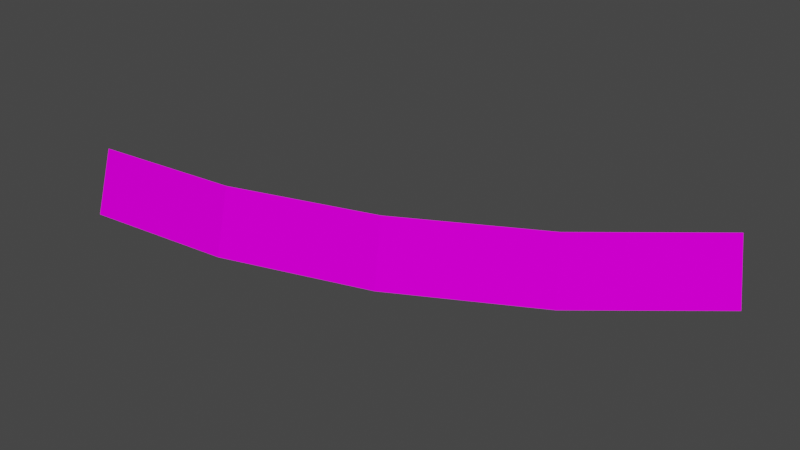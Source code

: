 # Source: barrier45.blend  (saved by Blender 3.3.6; exported with 4.5.12 LTS)
import bpy
from mathutils import Matrix  # noqa: F401  (used for matrix-valued properties, if any)

bpy.ops.wm.read_factory_settings(use_empty=True)
scene = bpy.context.scene
scene.name = 'Scene'

# ---- collections
col_collection = bpy.data.collections.new('Collection'); scene.collection.children.link(col_collection)

# ---- images (referenced by path relative to the original .blend; pixels are not part of the script)
import os
ASSET_DIR = os.environ.get("B2B_ASSET_DIR", "")  # directory of the original .blend (textures are referenced by path, not embedded)
HERE = os.path.dirname(os.path.abspath(__file__))  # packed textures are extracted next to this script under _unpacked/

def load_image(name, relpath, width, height, colorspace="sRGB"):
    """Load a texture the original file referenced (path relative to the .blend, or extracted next to this script)."""
    p = next((c for c in (os.path.join(HERE, relpath), os.path.join(ASSET_DIR, relpath)) if relpath and os.path.exists(c)), "")
    if p:
        img = bpy.data.images.load(p, check_existing=True)
        img.name = name
    else:  # same state as the original file: an image datablock whose file is absent (Cycles renders it pink)
        img = bpy.data.images.new(name, width, height)
        img.source = "FILE"
        img.filepath = "//" + (relpath or name)
    img.colorspace_settings.name = colorspace
    return img
img_level1_64box1_png = load_image('level1_64box1.png', 'level1_64box1.png', 1024, 1024, 'sRGB')
img_trackset00_trk_64chevrons_png_001 = load_image('trackset00_trk_64chevrons.png.001', 'trackset00_trk_64chevrons.png', 1024, 1024, 'sRGB')
img_trackset00_trk_curb_png_001 = load_image('trackset00_trk_curb.png.001', 'trackset00_trk_curb.png', 1024, 1024, 'sRGB')
img_trackset00_trk_64chevback_png_001 = load_image('trackset00_trk_64chevback.png.001', 'trackset00_trk_64chevback.png', 1024, 1024, 'sRGB')

# ---- materials (node trees are filled in below, after node groups)
mat_level1_64box1 = bpy.data.materials.new('level1_64box1')
mat_level1_64box1.alpha_threshold = 0.0
mat_level1_64box1.use_transparent_shadow = False
mat_level1_64box1.diffuse_color = (1.0, 1.0, 1.0, 1.0)
mat_level1_64box1.roughness = 0.5
mat_trackset00_trk_64chevrons = bpy.data.materials.new('trackset00_trk_64chevrons')
mat_trackset00_trk_64chevrons.alpha_threshold = 0.0
mat_trackset00_trk_64chevrons.use_transparent_shadow = False
mat_trackset00_trk_64chevrons.diffuse_color = (1.0, 1.0, 1.0, 1.0)
mat_trackset00_trk_64chevrons.roughness = 0.5
mat_trackset00_trk_curb = bpy.data.materials.new('trackset00_trk_curb')
mat_trackset00_trk_curb.alpha_threshold = 0.0
mat_trackset00_trk_curb.use_transparent_shadow = False
mat_trackset00_trk_curb.diffuse_color = (1.0, 1.0, 1.0, 1.0)
mat_trackset00_trk_curb.roughness = 0.5
mat_trackset00_trk_64chevback = bpy.data.materials.new('trackset00_trk_64chevback')
mat_trackset00_trk_64chevback.alpha_threshold = 0.0
mat_trackset00_trk_64chevback.use_transparent_shadow = False
mat_trackset00_trk_64chevback.diffuse_color = (1.0, 1.0, 1.0, 1.0)
mat_trackset00_trk_64chevback.roughness = 0.5

# ---- material node trees
mat_level1_64box1.use_nodes = True; mat_level1_64box1.node_tree.nodes.clear()
_N = mat_level1_64box1.node_tree.nodes; _L = mat_level1_64box1.node_tree.links
n0 = _N.new('ShaderNodeBsdfDiffuse'); n0.name = 'Diffuse BSDF'; n0.location = (0, 0)
n1 = _N.new('ShaderNodeTexImage'); n1.name = 'Image Texture'; n1.location = (0, 0)
n1.image = img_level1_64box1_png
n2 = _N.new('ShaderNodeOutputMaterial'); n2.name = 'Material Output'; n2.location = (0, 0)
_L.new(n0.outputs[0], n2.inputs[0])
_L.new(n1.outputs[0], n0.inputs[0])
n2.is_active_output = True
mat_trackset00_trk_64chevrons.use_nodes = True; mat_trackset00_trk_64chevrons.node_tree.nodes.clear()
_N = mat_trackset00_trk_64chevrons.node_tree.nodes; _L = mat_trackset00_trk_64chevrons.node_tree.links
n0 = _N.new('ShaderNodeBsdfDiffuse'); n0.name = 'Diffuse BSDF'; n0.location = (0, 0)
n1 = _N.new('ShaderNodeTexImage'); n1.name = 'Image Texture'; n1.location = (0, 0)
n1.image = img_trackset00_trk_64chevrons_png_001
n2 = _N.new('ShaderNodeOutputMaterial'); n2.name = 'Material Output'; n2.location = (0, 0)
_L.new(n0.outputs[0], n2.inputs[0])
_L.new(n1.outputs[0], n0.inputs[0])
n2.is_active_output = True
mat_trackset00_trk_curb.use_nodes = True; mat_trackset00_trk_curb.node_tree.nodes.clear()
_N = mat_trackset00_trk_curb.node_tree.nodes; _L = mat_trackset00_trk_curb.node_tree.links
n0 = _N.new('ShaderNodeBsdfDiffuse'); n0.name = 'Diffuse BSDF'; n0.location = (0, 0)
n1 = _N.new('ShaderNodeTexImage'); n1.name = 'Image Texture'; n1.location = (0, 0)
n1.image = img_trackset00_trk_curb_png_001
n2 = _N.new('ShaderNodeOutputMaterial'); n2.name = 'Material Output'; n2.location = (0, 0)
_L.new(n0.outputs[0], n2.inputs[0])
_L.new(n1.outputs[0], n0.inputs[0])
n2.is_active_output = True
mat_trackset00_trk_64chevback.use_nodes = True; mat_trackset00_trk_64chevback.node_tree.nodes.clear()
_N = mat_trackset00_trk_64chevback.node_tree.nodes; _L = mat_trackset00_trk_64chevback.node_tree.links
n0 = _N.new('ShaderNodeBsdfDiffuse'); n0.name = 'Diffuse BSDF'; n0.location = (0, 0)
n1 = _N.new('ShaderNodeTexImage'); n1.name = 'Image Texture'; n1.location = (0, 0)
n1.image = img_trackset00_trk_64chevback_png_001
n2 = _N.new('ShaderNodeOutputMaterial'); n2.name = 'Material Output'; n2.location = (0, 0)
_L.new(n0.outputs[0], n2.inputs[0])
_L.new(n1.outputs[0], n0.inputs[0])
n2.is_active_output = True

# ---- world
world_world = bpy.data.worlds.new('World'); scene.world = world_world
world_world.use_nodes = True; world_world.node_tree.nodes.clear()
_N = world_world.node_tree.nodes; _L = world_world.node_tree.links
n0 = _N.new('ShaderNodeOutputWorld'); n0.name = 'World Output'; n0.location = (300, 300)
n1 = _N.new('ShaderNodeBackground'); n1.name = 'Background'; n1.location = (10, 300)
n1.inputs[0].default_value = (0.05088, 0.05088, 0.05088, 1.0)
_L.new(n1.outputs[0], n0.inputs[0])
n0.is_active_output = True
world_world.color = (0.05088, 0.05088, 0.05088)
world_world.use_sun_shadow = False
world_world.sun_shadow_jitter_overblur = 0.0

# ---- meshes
me_track4_pmd0_mesh_002 = bpy.data.meshes.new('TRACK4.PMD0.mesh.002')
me_track4_pmd0_mesh_002.from_pydata([(25.6, 17.11, 4.75), (25.6, 17.11, -9.894e-06), (27.01, 15.7, -1.75), (25.6, 17.11, -1.75), (-30.27, -8.028, -1.75), (-30.27, -6.028, 4.75), (-14.87, -4.505, 4.75), (-14.48, -6.466, -1.75), (13.66, 7.322, 4.75), (14.78, 5.661, -1.75), (0.0, 0.0, 4.75), (0.769, -1.846, -1.75), (-14.87, -4.503, -9.894e-06), (0.0, 0.0, 0.0), (13.67, 7.323, -9.894e-06), (-30.27, -6.028, 0.0), (-30.27, -6.028, -1.736)], [], [(0, 2, 1), (3, 1, 2), (5, 4, 7, 6), (8, 9, 2, 0), (6, 7, 11, 10), (10, 11, 9, 8), (12, 6, 10, 13), (14, 8, 0, 1), (13, 10, 8, 14), (15, 5, 6, 12), (6, 7, 15, 12), (7, 4, 15), (5, 15, 4), (11, 12, 13, 10), (7, 6, 12, 11), (8, 9, 13, 14), (9, 11, 13), (2, 14, 1), (9, 14, 2), (3, 14, 1), (14, 3, 9), (16, 4, 15)])
me_track4_pmd0_mesh_002.polygons.foreach_set('material_index', [1, 2, 3, 3, 3, 3, 1, 1, 1, 1, 0, 0, 1, 0, 0, 0, 0, 0, 3, 0, 0, 0])
_uv = me_track4_pmd0_mesh_002.uv_layers.new(name='UVMap')
_uv.uv.foreach_set('vector', [0.9836, 1.002, 0.2041, 1.009, 0.2082, 1.015, 0.9969, 0.5262, 0.5031, 0.5224, 0.5031, 0.5262, 0.9901, 0.0, 0.3502, 0.0, 0.3502, 0.9936, 0.9901, 0.9936, 0.9901, 0.0, 0.3502, 0.0, 0.3502, 0.9936, 0.9901, 0.9936, 0.9901, 0.0, 0.3502, 0.0, 0.3502, 0.9936, 0.9901, 0.9936, 0.9901, 0.0, 0.3502, 0.0, 0.3502, 0.9936, 0.9901, 0.9936, 0.2047, 0.0, 0.9901, 0.0, 0.9901, 0.9984, 0.2047, 0.9984, 0.2047, 0.0, 0.9901, 0.0, 0.9901, 0.9984, 0.2047, 0.9984, 0.2047, 0.0, 0.9901, 0.0, 0.9901, 0.9984, 0.2047, 0.9984, 0.2047, 0.0, 0.9901, 0.0, 0.9901, 0.9984, 0.2047, 0.9984, 0.0, 0.0, 0.0, 0.0, 0.0, 0.0, 0.0, 0.0, 0.596, 0.06346, 0.6233, 0.06346, 0.596, 0.06346, 0.9901, 0.0, 0.0, 0.0, 0.3502, 0.0, 0.596, 0.06346, 0.596, 0.06346, 0.596, 0.06346, 0.596, 0.06346, 0.596, 0.06346, 0.596, 0.06346, 0.596, 0.06346, 0.596, 0.06346, 0.0, 0.0, 0.0, 0.0, 0.0, 0.0, 0.0, 0.0, 0.596, 0.06346, 0.6233, 0.06346, 0.596, 0.06346, 0.2041, 1.009, 0.2047, 0.0, 0.2047, 0.9984, 0.3502, 0.0, 0.2047, 0.0, 0.2041, 1.009, 0.6737, 0.1045, 0.612, 0.06346, 0.612, 0.1413, 0.612, 0.06346, 0.6737, 0.1045, 0.6233, 0.06346, 0.0, 0.0, 0.3502, 0.0, 0.0, 0.0])
me_track4_pmd0_mesh_002.materials.append(mat_level1_64box1)
me_track4_pmd0_mesh_002.materials.append(mat_trackset00_trk_64chevrons)
me_track4_pmd0_mesh_002.materials.append(mat_trackset00_trk_curb)
me_track4_pmd0_mesh_002.materials.append(mat_trackset00_trk_64chevback)
me_track4_pmd0_mesh_002.use_remesh_preserve_volume = False
me_track4_pmd0_mesh_002.use_remesh_preserve_attributes = False
me_track4_pmd0_mesh_002.use_mirror_vertex_groups = False
me_track4_pmd0_mesh_002.update()

# ---- objects
ob_main = bpy.data.objects.new('main', me_track4_pmd0_mesh_002)

# ---- transforms, parenting, visibility, modifiers, constraints
ob_main.location = (0.0, 0.0, 0.0)
ob_main.lineart.crease_threshold = 0.0

# ---- collection membership
col_collection.objects.link(ob_main)

# ---- scene / render settings (as saved in the file)
scene.frame_start = 1; scene.frame_end = 250; scene.frame_set(1)
scene.render.engine = 'BLENDER_EEVEE_NEXT'
scene.cycles.sampling_pattern = 'TABULATED_SOBOL'
scene.cycles.use_light_tree = False
scene.view_settings.view_transform = 'Filmic'
bpy.context.view_layer.update()

# ---- added for rendering (the .blend has no active camera and no usable light): camera, sun
cam_auto = bpy.data.cameras.new('AutoCamera')
cam_auto.lens = 50.0
cam_auto.sensor_width = 36.0
cam_auto.clip_end = 1021.13
ob_auto_camera = bpy.data.objects.new('AutoCamera', cam_auto)
scene.collection.objects.link(ob_auto_camera)
ob_auto_camera.location = (56.5558, -65.2793, 48.0473)
ob_auto_camera.rotation_euler = (1.09748, -7.21219e-08, 0.694738)
scene.camera = ob_auto_camera
light_auto_sun = bpy.data.lights.new('AutoSun', 'SUN')
light_auto_sun.energy = 3.0
light_auto_sun.angle = 0.0523599
ob_auto_sun = bpy.data.objects.new('AutoSun', light_auto_sun)
scene.collection.objects.link(ob_auto_sun)
ob_auto_sun.rotation_euler = (0.872665, 0.174533, 0.523599)
bpy.context.view_layer.update()
